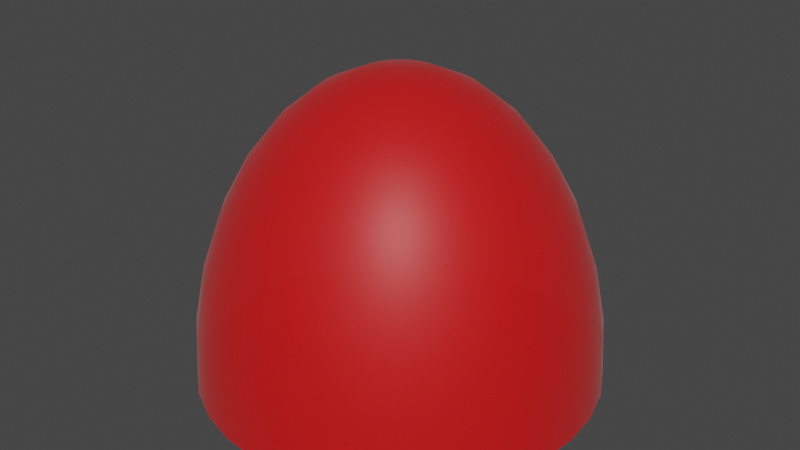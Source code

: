 # Source: Slimme.blend  (saved by Blender 3.6.11; exported with 4.5.12 LTS)
import bpy
from mathutils import Matrix  # noqa: F401  (used for matrix-valued properties, if any)

bpy.ops.wm.read_factory_settings(use_empty=True)
scene = bpy.context.scene
scene.name = 'Scene'

# ---- collections
col_collection = bpy.data.collections.new('Collection'); scene.collection.children.link(col_collection)

# ---- materials (node trees are filled in below, after node groups)
mat_material_001 = bpy.data.materials.new('Material.001')
mat_material_001.surface_render_method = 'BLENDED'
mat_material_001.blend_method = 'BLEND'
mat_material_001.use_backface_culling = True
mat_material_001.use_transparent_shadow = False

# ---- material node trees
mat_material_001.use_nodes = True; mat_material_001.node_tree.nodes.clear()
_N = mat_material_001.node_tree.nodes; _L = mat_material_001.node_tree.links
n0 = _N.new('ShaderNodeBsdfPrincipled'); n0.name = 'Principled BSDF'; n0.location = (10, 300)
n0.distribution = 'GGX'
n0.subsurface_method = 'RANDOM_WALK_SKIN'
n0.inputs[0].default_value = (0.8, 0.005102, 0.006432, 0.7643)
n0.inputs[3].default_value = 1.45
n0.inputs[4].default_value = 0.7864
n0.inputs[24].default_value = 0.08091
n0.inputs[27].default_value = (0.0, 0.0, 0.0, 1.0)
n0.inputs[28].default_value = 1.0
n1 = _N.new('ShaderNodeOutputMaterial'); n1.name = 'Material Output'; n1.location = (300, 300)
_L.new(n0.outputs[0], n1.inputs[0])
n1.is_active_output = True

# ---- world
world_world = bpy.data.worlds.new('World'); scene.world = world_world
world_world.use_nodes = True; world_world.node_tree.nodes.clear()
_N = world_world.node_tree.nodes; _L = world_world.node_tree.links
n0 = _N.new('ShaderNodeOutputWorld'); n0.name = 'World Output'; n0.location = (300, 300)
n1 = _N.new('ShaderNodeBackground'); n1.name = 'Background'; n1.location = (10, 300)
n1.inputs[0].default_value = (0.05088, 0.05088, 0.05088, 1.0)
_L.new(n1.outputs[0], n0.inputs[0])
n0.is_active_output = True
world_world.color = (0.05088, 0.05088, 0.05088)
world_world.use_sun_shadow = False
world_world.sun_shadow_jitter_overblur = 0.0

# ---- meshes
me_sphere = bpy.data.meshes.new('Sphere')
me_sphere.from_pydata([(0.0, 0.5556, 1.271), (0.0, 0.8315, 0.8489), (0.0, 0.9808, 0.2981), (0.0, 1.0, 0.0), (0.03806, 0.1913, 1.499), (0.07466, 0.3753, 1.412), (0.1084, 0.5449, 1.271), (0.1379, 0.6935, 1.08), (0.1622, 0.8155, 0.8489), (0.1802, 0.9061, 0.5848), (0.1913, 0.9619, 0.2981), (0.1951, 0.9808, 0.0), (0.07466, 0.1802, 1.499), (0.1464, 0.3536, 1.412), (0.2126, 0.5133, 1.271), (0.2706, 0.6533, 1.08), (0.3182, 0.7682, 0.8489), (0.3536, 0.8536, 0.5848), (0.3753, 0.9061, 0.2981), (0.3827, 0.9239, 0.0), (0.1084, 0.1622, 1.499), (0.2126, 0.3182, 1.412), (0.3087, 0.4619, 1.271), (0.3928, 0.5879, 1.08), (0.4619, 0.6913, 0.8489), (0.5133, 0.7682, 0.5848), (0.5449, 0.8155, 0.2981), (0.5556, 0.8315, 0.0), (0.1379, 0.1379, 1.499), (0.2706, 0.2706, 1.412), (0.3928, 0.3928, 1.271), (0.5, 0.5, 1.08), (0.5879, 0.5879, 0.8489), (0.6533, 0.6533, 0.5848), (0.6935, 0.6935, 0.2981), (0.7071, 0.7071, 0.0), (0.1622, 0.1084, 1.499), (0.3182, 0.2126, 1.412), (0.4619, 0.3087, 1.271), (0.5879, 0.3928, 1.08), (0.6913, 0.4619, 0.8489), (0.7682, 0.5133, 0.5848), (0.8155, 0.5449, 0.2981), (0.8315, 0.5556, 0.0), (0.0, 0.0, 1.528), (0.1802, 0.07466, 1.499), (0.3536, 0.1464, 1.412), (0.5133, 0.2126, 1.271), (0.6533, 0.2706, 1.08), (0.7682, 0.3182, 0.8489), (0.8536, 0.3536, 0.5848), (0.9061, 0.3753, 0.2981), (0.9239, 0.3827, 0.0), (0.1913, 0.03806, 1.499), (0.3753, 0.07466, 1.412), (0.5449, 0.1084, 1.271), (0.6935, 0.1379, 1.08), (0.8155, 0.1622, 0.8489), (0.9061, 0.1802, 0.5848), (0.9619, 0.1913, 0.2981), (0.9808, 0.1951, 0.0), (0.1951, -1.118e-08, 1.499), (0.3827, -2.235e-08, 1.412), (0.5556, -5.215e-08, 1.271), (0.7071, 1.49e-08, 1.08), (0.8315, -8.941e-08, 0.8489), (0.9239, 4.47e-08, 0.5848), (0.9808, -8.941e-08, 0.2981), (1.0, -1.639e-07, 0.0), (0.1913, -0.03806, 1.499), (0.3753, -0.07466, 1.412), (0.5449, -0.1084, 1.271), (0.6935, -0.1379, 1.08), (0.8155, -0.1622, 0.8489), (0.9061, -0.1802, 0.5848), (0.9619, -0.1913, 0.2981), (0.9808, -0.1951, 0.0), (0.1802, -0.07466, 1.499), (0.3536, -0.1464, 1.412), (0.5133, -0.2126, 1.271), (0.6533, -0.2706, 1.08), (0.7682, -0.3182, 0.8489), (0.8536, -0.3536, 0.5848), (0.9061, -0.3753, 0.2981), (0.9239, -0.3827, 0.0), (0.1622, -0.1084, 1.499), (0.3182, -0.2126, 1.412), (0.4619, -0.3087, 1.271), (0.5879, -0.3928, 1.08), (0.6913, -0.4619, 0.8489), (0.7682, -0.5133, 0.5848), (0.8155, -0.5449, 0.2981), (0.8315, -0.5556, 0.0), (0.1379, -0.1379, 1.499), (0.2706, -0.2706, 1.412), (0.3928, -0.3928, 1.271), (0.5, -0.5, 1.08), (0.5879, -0.5879, 0.8489), (0.6533, -0.6533, 0.5848), (0.6935, -0.6935, 0.2981), (0.7071, -0.7071, 0.0), (0.1084, -0.1622, 1.499), (0.2126, -0.3182, 1.412), (0.3087, -0.4619, 1.271), (0.3928, -0.5879, 1.08), (0.4619, -0.6913, 0.8489), (0.5133, -0.7682, 0.5848), (0.5449, -0.8155, 0.2981), (0.5556, -0.8315, 0.0), (0.07466, -0.1802, 1.499), (0.1464, -0.3536, 1.412), (0.2126, -0.5133, 1.271), (0.2706, -0.6533, 1.08), (0.3182, -0.7682, 0.8489), (0.3536, -0.8536, 0.5848), (0.3753, -0.9061, 0.2981), (0.3827, -0.9239, 0.0), (0.03806, -0.1913, 1.499), (0.07466, -0.3753, 1.412), (0.1084, -0.5449, 1.271), (0.1379, -0.6935, 1.08), (0.1622, -0.8155, 0.8489), (0.1802, -0.9061, 0.5848), (0.1913, -0.9619, 0.2981), (0.1951, -0.9808, 0.0), (-7.451e-09, -0.1951, 1.499), (-5.215e-08, -0.3827, 1.412), (-9.686e-08, -0.5556, 1.271), (-1.49e-08, -0.7071, 1.08), (-1.043e-07, -0.8315, 0.8489), (2.98e-08, -0.9239, 0.5848), (-1.341e-07, -0.9808, 0.2981), (-3.278e-07, -1.0, 0.0), (-0.03806, -0.1913, 1.499), (-0.07466, -0.3753, 1.412), (-0.1084, -0.5449, 1.271), (-0.1379, -0.6935, 1.08), (-0.1622, -0.8155, 0.8489), (-0.1802, -0.9061, 0.5848), (-0.1913, -0.9619, 0.2981), (-0.1951, -0.9808, 0.0), (-0.07466, -0.1802, 1.499), (-0.1464, -0.3536, 1.412), (-0.2126, -0.5133, 1.271), (-0.2706, -0.6533, 1.08), (-0.3182, -0.7682, 0.8489), (-0.3536, -0.8536, 0.5848), (-0.3753, -0.9061, 0.2981), (-0.3827, -0.9239, 0.0), (-0.1084, -0.1622, 1.499), (-0.2126, -0.3182, 1.412), (-0.3087, -0.4619, 1.271), (-0.3928, -0.5879, 1.08), (-0.4619, -0.6913, 0.8489), (-0.5133, -0.7682, 0.5848), (-0.5449, -0.8155, 0.2981), (-0.5556, -0.8315, 0.0), (-0.1379, -0.1379, 1.499), (-0.2706, -0.2706, 1.412), (-0.3928, -0.3928, 1.271), (-0.5, -0.5, 1.08), (-0.5879, -0.5879, 0.8489), (-0.6533, -0.6533, 0.5848), (-0.6935, -0.6935, 0.2981), (-0.7071, -0.7071, 0.0), (-0.1622, -0.1084, 1.499), (-0.3182, -0.2126, 1.412), (-0.4619, -0.3087, 1.271), (-0.5879, -0.3928, 1.08), (-0.6913, -0.4619, 0.8489), (-0.7682, -0.5133, 0.5848), (-0.8155, -0.5449, 0.2981), (-0.8315, -0.5556, 0.0), (-0.1802, -0.07466, 1.499), (-0.3536, -0.1464, 1.412), (-0.5133, -0.2126, 1.271), (-0.6533, -0.2706, 1.08), (-0.7682, -0.3182, 0.8489), (-0.8536, -0.3536, 0.5848), (-0.9061, -0.3753, 0.2981), (-0.9239, -0.3827, 0.0), (-0.1913, -0.03806, 1.499), (-0.3753, -0.07466, 1.412), (-0.5449, -0.1084, 1.271), (-0.6935, -0.1379, 1.08), (-0.8155, -0.1622, 0.8489), (-0.9061, -0.1802, 0.5848), (-0.9619, -0.1913, 0.2981), (-0.9808, -0.1951, 0.0), (-0.1951, 1.863e-08, 1.499), (-0.3827, 5.215e-08, 1.412), (-0.5556, 1.49e-07, 1.271), (-0.7071, 2.98e-08, 1.08), (-0.8315, 1.639e-07, 0.8489), (-0.9239, 1.49e-08, 0.5848), (-0.9808, 2.682e-07, 0.2981), (-1.0, 4.47e-07, 0.0), (-0.1913, 0.03806, 1.499), (-0.3753, 0.07466, 1.412), (-0.5449, 0.1084, 1.271), (-0.6935, 0.1379, 1.08), (-0.8155, 0.1622, 0.8489), (-0.9061, 0.1802, 0.5848), (-0.9619, 0.1913, 0.2981), (-0.9808, 0.1951, 0.0), (-0.1802, 0.07466, 1.499), (-0.3536, 0.1464, 1.412), (-0.5133, 0.2126, 1.271), (-0.6533, 0.2706, 1.08), (-0.7682, 0.3182, 0.8489), (-0.8536, 0.3536, 0.5848), (-0.9061, 0.3753, 0.2981), (-0.9239, 0.3827, 0.0), (-0.1622, 0.1084, 1.499), (-0.3182, 0.2126, 1.412), (-0.4619, 0.3087, 1.271), (-0.5879, 0.3928, 1.08), (-0.6913, 0.4619, 0.8489), (-0.7682, 0.5133, 0.5848), (-0.8155, 0.5449, 0.2981), (-0.8315, 0.5556, 0.0), (-0.1379, 0.1379, 1.499), (-0.2706, 0.2706, 1.412), (-0.3928, 0.3928, 1.271), (-0.5, 0.5, 1.08), (-0.5879, 0.5879, 0.8489), (-0.6533, 0.6533, 0.5848), (-0.6935, 0.6935, 0.2981), (-0.7071, 0.7071, 0.0), (-0.1084, 0.1622, 1.499), (-0.2126, 0.3182, 1.412), (-0.3087, 0.4619, 1.271), (-0.3928, 0.5879, 1.08), (-0.4619, 0.6913, 0.8489), (-0.5133, 0.7682, 0.5848), (-0.5449, 0.8155, 0.2981), (-0.5556, 0.8315, 0.0), (-0.07466, 0.1802, 1.499), (-0.1464, 0.3536, 1.412), (-0.2126, 0.5133, 1.271), (-0.2706, 0.6533, 1.08), (-0.3182, 0.7682, 0.8489), (-0.3536, 0.8536, 0.5848), (-0.3753, 0.9061, 0.2981), (-0.3827, 0.9239, 0.0), (-0.03806, 0.1913, 1.499), (-0.07466, 0.3753, 1.412), (-0.1084, 0.5449, 1.271), (-0.1379, 0.6935, 1.08), (-0.1622, 0.8155, 0.8489), (-0.1802, 0.9061, 0.5848), (-0.1913, 0.9619, 0.2981), (-0.1951, 0.9808, 0.0), (1.49e-08, 0.1951, 1.499), (6.706e-08, 0.3827, 1.412), (8.941e-08, 0.7071, 1.08), (5.96e-08, 0.9239, 0.5848)], [], [(3, 2, 10, 11), (253, 44, 4), (254, 253, 4, 5), (0, 254, 5, 6), (255, 0, 6, 7), (1, 255, 7, 8), (256, 1, 8, 9), (2, 256, 9, 10), (10, 9, 17, 18), (11, 10, 18, 19), (4, 44, 12), (5, 4, 12, 13), (6, 5, 13, 14), (7, 6, 14, 15), (8, 7, 15, 16), (9, 8, 16, 17), (14, 13, 21, 22), (15, 14, 22, 23), (16, 15, 23, 24), (17, 16, 24, 25), (18, 17, 25, 26), (19, 18, 26, 27), (12, 44, 20), (13, 12, 20, 21), (26, 25, 33, 34), (27, 26, 34, 35), (20, 44, 28), (21, 20, 28, 29), (22, 21, 29, 30), (23, 22, 30, 31), (24, 23, 31, 32), (25, 24, 32, 33), (31, 30, 38, 39), (32, 31, 39, 40), (33, 32, 40, 41), (34, 33, 41, 42), (35, 34, 42, 43), (28, 44, 36), (29, 28, 36, 37), (30, 29, 37, 38), (43, 42, 51, 52), (36, 44, 45), (37, 36, 45, 46), (38, 37, 46, 47), (39, 38, 47, 48), (40, 39, 48, 49), (41, 40, 49, 50), (42, 41, 50, 51), (49, 48, 56, 57), (50, 49, 57, 58), (51, 50, 58, 59), (52, 51, 59, 60), (45, 44, 53), (46, 45, 53, 54), (47, 46, 54, 55), (48, 47, 55, 56), (53, 44, 61), (54, 53, 61, 62), (55, 54, 62, 63), (56, 55, 63, 64), (57, 56, 64, 65), (58, 57, 65, 66), (59, 58, 66, 67), (60, 59, 67, 68), (65, 64, 72, 73), (66, 65, 73, 74), (67, 66, 74, 75), (68, 67, 75, 76), (61, 44, 69), (62, 61, 69, 70), (63, 62, 70, 71), (64, 63, 71, 72), (70, 69, 77, 78), (71, 70, 78, 79), (72, 71, 79, 80), (73, 72, 80, 81), (74, 73, 81, 82), (75, 74, 82, 83), (76, 75, 83, 84), (69, 44, 77), (82, 81, 89, 90), (83, 82, 90, 91), (84, 83, 91, 92), (77, 44, 85), (78, 77, 85, 86), (79, 78, 86, 87), (80, 79, 87, 88), (81, 80, 88, 89), (86, 85, 93, 94), (87, 86, 94, 95), (88, 87, 95, 96), (89, 88, 96, 97), (90, 89, 97, 98), (91, 90, 98, 99), (92, 91, 99, 100), (85, 44, 93), (98, 97, 105, 106), (99, 98, 106, 107), (100, 99, 107, 108), (93, 44, 101), (94, 93, 101, 102), (95, 94, 102, 103), (96, 95, 103, 104), (97, 96, 104, 105), (103, 102, 110, 111), (104, 103, 111, 112), (105, 104, 112, 113), (106, 105, 113, 114), (107, 106, 114, 115), (108, 107, 115, 116), (101, 44, 109), (102, 101, 109, 110), (115, 114, 122, 123), (116, 115, 123, 124), (109, 44, 117), (110, 109, 117, 118), (111, 110, 118, 119), (112, 111, 119, 120), (113, 112, 120, 121), (114, 113, 121, 122), (120, 119, 127, 128), (121, 120, 128, 129), (122, 121, 129, 130), (123, 122, 130, 131), (124, 123, 131, 132), (117, 44, 125), (118, 117, 125, 126), (119, 118, 126, 127), (132, 131, 139, 140), (125, 44, 133), (126, 125, 133, 134), (127, 126, 134, 135), (128, 127, 135, 136), (129, 128, 136, 137), (130, 129, 137, 138), (131, 130, 138, 139), (136, 135, 143, 144), (137, 136, 144, 145), (138, 137, 145, 146), (139, 138, 146, 147), (140, 139, 147, 148), (133, 44, 141), (134, 133, 141, 142), (135, 134, 142, 143), (148, 147, 155, 156), (141, 44, 149), (142, 141, 149, 150), (143, 142, 150, 151), (144, 143, 151, 152), (145, 144, 152, 153), (146, 145, 153, 154), (147, 146, 154, 155), (153, 152, 160, 161), (154, 153, 161, 162), (155, 154, 162, 163), (156, 155, 163, 164), (149, 44, 157), (150, 149, 157, 158), (151, 150, 158, 159), (152, 151, 159, 160), (157, 44, 165), (158, 157, 165, 166), (159, 158, 166, 167), (160, 159, 167, 168), (161, 160, 168, 169), (162, 161, 169, 170), (163, 162, 170, 171), (164, 163, 171, 172), (169, 168, 176, 177), (170, 169, 177, 178), (171, 170, 178, 179), (172, 171, 179, 180), (165, 44, 173), (166, 165, 173, 174), (167, 166, 174, 175), (168, 167, 175, 176), (174, 173, 181, 182), (175, 174, 182, 183), (176, 175, 183, 184), (177, 176, 184, 185), (178, 177, 185, 186), (179, 178, 186, 187), (180, 179, 187, 188), (173, 44, 181), (186, 185, 193, 194), (187, 186, 194, 195), (188, 187, 195, 196), (181, 44, 189), (182, 181, 189, 190), (183, 182, 190, 191), (184, 183, 191, 192), (185, 184, 192, 193), (191, 190, 198, 199), (192, 191, 199, 200), (193, 192, 200, 201), (194, 193, 201, 202), (195, 194, 202, 203), (196, 195, 203, 204), (189, 44, 197), (190, 189, 197, 198), (203, 202, 210, 211), (204, 203, 211, 212), (197, 44, 205), (198, 197, 205, 206), (199, 198, 206, 207), (200, 199, 207, 208), (201, 200, 208, 209), (202, 201, 209, 210), (207, 206, 214, 215), (208, 207, 215, 216), (209, 208, 216, 217), (210, 209, 217, 218), (211, 210, 218, 219), (212, 211, 219, 220), (205, 44, 213), (206, 205, 213, 214), (219, 218, 226, 227), (220, 219, 227, 228), (213, 44, 221), (214, 213, 221, 222), (215, 214, 222, 223), (216, 215, 223, 224), (217, 216, 224, 225), (218, 217, 225, 226), (224, 223, 231, 232), (225, 224, 232, 233), (226, 225, 233, 234), (227, 226, 234, 235), (228, 227, 235, 236), (221, 44, 229), (222, 221, 229, 230), (223, 222, 230, 231), (236, 235, 243, 244), (229, 44, 237), (230, 229, 237, 238), (231, 230, 238, 239), (232, 231, 239, 240), (233, 232, 240, 241), (234, 233, 241, 242), (235, 234, 242, 243), (240, 239, 247, 248), (241, 240, 248, 249), (242, 241, 249, 250), (243, 242, 250, 251), (244, 243, 251, 252), (237, 44, 245), (238, 237, 245, 246), (239, 238, 246, 247), (252, 251, 2, 3), (245, 44, 253), (246, 245, 253, 254), (247, 246, 254, 0), (248, 247, 0, 255), (249, 248, 255, 1), (250, 249, 1, 256), (251, 250, 256, 2), (11, 19, 27, 35, 43, 52, 60, 68, 76, 84, 92, 100, 108, 116, 124, 132, 140, 148, 156, 164, 172, 180, 188, 196, 204, 212, 220, 228, 236, 244, 252, 3), (11, 3, 252), (19, 11, 252), (244, 43, 252), (156, 100, 92), (43, 35, 252), (35, 27, 252), (244, 236, 43), (236, 228, 220), (43, 236, 220), (43, 220, 212), (52, 43, 212), (52, 212, 204), (204, 68, 52), (204, 188, 76), (204, 196, 188), (68, 60, 52), (68, 204, 76), (76, 188, 180), (84, 76, 180), (84, 180, 172), (92, 84, 172), (92, 172, 164), (164, 156, 92), (132, 124, 116), (108, 100, 156), (108, 156, 148), (116, 108, 148), (140, 132, 148), (132, 116, 148), (27, 19, 252)])
me_sphere.polygons.foreach_set('use_smooth', [True] * 287)
_uv = me_sphere.uv_layers.new(name='UVMap')
_uv.uv.foreach_set('vector', [0.75, 0.5, 0.75, 0.5625, 0.7188, 0.5625, 0.7188, 0.5, 0.75, 0.9375, 0.7344, 1.0, 0.7188, 0.9375, 0.75, 0.875, 0.75, 0.9375, 0.7188, 0.9375, 0.7188, 0.875, 0.75, 0.8125, 0.75, 0.875, 0.7188, 0.875, 0.7188, 0.8125, 0.75, 0.75, 0.75, 0.8125, 0.7188, 0.8125, 0.7188, 0.75, 0.75, 0.6875, 0.75, 0.75, 0.7188, 0.75, 0.7188, 0.6875, 0.75, 0.625, 0.75, 0.6875, 0.7188, 0.6875, 0.7188, 0.625, 0.75, 0.5625, 0.75, 0.625, 0.7188, 0.625, 0.7188, 0.5625, 0.7188, 0.5625, 0.7188, 0.625, 0.6875, 0.625, 0.6875, 0.5625, 0.7188, 0.5, 0.7188, 0.5625, 0.6875, 0.5625, 0.6875, 0.5, 0.7188, 0.9375, 0.7031, 1.0, 0.6875, 0.9375, 0.7188, 0.875, 0.7188, 0.9375, 0.6875, 0.9375, 0.6875, 0.875, 0.7188, 0.8125, 0.7188, 0.875, 0.6875, 0.875, 0.6875, 0.8125, 0.7188, 0.75, 0.7188, 0.8125, 0.6875, 0.8125, 0.6875, 0.75, 0.7188, 0.6875, 0.7188, 0.75, 0.6875, 0.75, 0.6875, 0.6875, 0.7188, 0.625, 0.7188, 0.6875, 0.6875, 0.6875, 0.6875, 0.625, 0.6875, 0.8125, 0.6875, 0.875, 0.6562, 0.875, 0.6562, 0.8125, 0.6875, 0.75, 0.6875, 0.8125, 0.6562, 0.8125, 0.6562, 0.75, 0.6875, 0.6875, 0.6875, 0.75, 0.6562, 0.75, 0.6562, 0.6875, 0.6875, 0.625, 0.6875, 0.6875, 0.6562, 0.6875, 0.6562, 0.625, 0.6875, 0.5625, 0.6875, 0.625, 0.6562, 0.625, 0.6562, 0.5625, 0.6875, 0.5, 0.6875, 0.5625, 0.6562, 0.5625, 0.6562, 0.5, 0.6875, 0.9375, 0.6719, 1.0, 0.6562, 0.9375, 0.6875, 0.875, 0.6875, 0.9375, 0.6562, 0.9375, 0.6562, 0.875, 0.6562, 0.5625, 0.6562, 0.625, 0.625, 0.625, 0.625, 0.5625, 0.6562, 0.5, 0.6562, 0.5625, 0.625, 0.5625, 0.625, 0.5, 0.6562, 0.9375, 0.6406, 1.0, 0.625, 0.9375, 0.6562, 0.875, 0.6562, 0.9375, 0.625, 0.9375, 0.625, 0.875, 0.6562, 0.8125, 0.6562, 0.875, 0.625, 0.875, 0.625, 0.8125, 0.6562, 0.75, 0.6562, 0.8125, 0.625, 0.8125, 0.625, 0.75, 0.6562, 0.6875, 0.6562, 0.75, 0.625, 0.75, 0.625, 0.6875, 0.6562, 0.625, 0.6562, 0.6875, 0.625, 0.6875, 0.625, 0.625, 0.625, 0.75, 0.625, 0.8125, 0.5938, 0.8125, 0.5938, 0.75, 0.625, 0.6875, 0.625, 0.75, 0.5938, 0.75, 0.5938, 0.6875, 0.625, 0.625, 0.625, 0.6875, 0.5938, 0.6875, 0.5938, 0.625, 0.625, 0.5625, 0.625, 0.625, 0.5938, 0.625, 0.5938, 0.5625, 0.625, 0.5, 0.625, 0.5625, 0.5938, 0.5625, 0.5938, 0.5, 0.625, 0.9375, 0.6094, 1.0, 0.5938, 0.9375, 0.625, 0.875, 0.625, 0.9375, 0.5938, 0.9375, 0.5938, 0.875, 0.625, 0.8125, 0.625, 0.875, 0.5938, 0.875, 0.5938, 0.8125, 0.5938, 0.5, 0.5938, 0.5625, 0.5625, 0.5625, 0.5625, 0.5, 0.5938, 0.9375, 0.5781, 1.0, 0.5625, 0.9375, 0.5938, 0.875, 0.5938, 0.9375, 0.5625, 0.9375, 0.5625, 0.875, 0.5938, 0.8125, 0.5938, 0.875, 0.5625, 0.875, 0.5625, 0.8125, 0.5938, 0.75, 0.5938, 0.8125, 0.5625, 0.8125, 0.5625, 0.75, 0.5938, 0.6875, 0.5938, 0.75, 0.5625, 0.75, 0.5625, 0.6875, 0.5938, 0.625, 0.5938, 0.6875, 0.5625, 0.6875, 0.5625, 0.625, 0.5938, 0.5625, 0.5938, 0.625, 0.5625, 0.625, 0.5625, 0.5625, 0.5625, 0.6875, 0.5625, 0.75, 0.5312, 0.75, 0.5312, 0.6875, 0.5625, 0.625, 0.5625, 0.6875, 0.5312, 0.6875, 0.5312, 0.625, 0.5625, 0.5625, 0.5625, 0.625, 0.5312, 0.625, 0.5312, 0.5625, 0.5625, 0.5, 0.5625, 0.5625, 0.5312, 0.5625, 0.5312, 0.5, 0.5625, 0.9375, 0.5469, 1.0, 0.5312, 0.9375, 0.5625, 0.875, 0.5625, 0.9375, 0.5312, 0.9375, 0.5312, 0.875, 0.5625, 0.8125, 0.5625, 0.875, 0.5312, 0.875, 0.5312, 0.8125, 0.5625, 0.75, 0.5625, 0.8125, 0.5312, 0.8125, 0.5312, 0.75, 0.5312, 0.9375, 0.5156, 1.0, 0.5, 0.9375, 0.5312, 0.875, 0.5312, 0.9375, 0.5, 0.9375, 0.5, 0.875, 0.5312, 0.8125, 0.5312, 0.875, 0.5, 0.875, 0.5, 0.8125, 0.5312, 0.75, 0.5312, 0.8125, 0.5, 0.8125, 0.5, 0.75, 0.5312, 0.6875, 0.5312, 0.75, 0.5, 0.75, 0.5, 0.6875, 0.5312, 0.625, 0.5312, 0.6875, 0.5, 0.6875, 0.5, 0.625, 0.5312, 0.5625, 0.5312, 0.625, 0.5, 0.625, 0.5, 0.5625, 0.5312, 0.5, 0.5312, 0.5625, 0.5, 0.5625, 0.5, 0.5, 0.5, 0.6875, 0.5, 0.75, 0.4688, 0.75, 0.4687, 0.6875, 0.5, 0.625, 0.5, 0.6875, 0.4687, 0.6875, 0.4688, 0.625, 0.5, 0.5625, 0.5, 0.625, 0.4688, 0.625, 0.4688, 0.5625, 0.5, 0.5, 0.5, 0.5625, 0.4688, 0.5625, 0.4687, 0.5, 0.5, 0.9375, 0.4844, 1.0, 0.4688, 0.9375, 0.5, 0.875, 0.5, 0.9375, 0.4688, 0.9375, 0.4688, 0.875, 0.5, 0.8125, 0.5, 0.875, 0.4688, 0.875, 0.4688, 0.8125, 0.5, 0.75, 0.5, 0.8125, 0.4688, 0.8125, 0.4688, 0.75, 0.4688, 0.875, 0.4688, 0.9375, 0.4375, 0.9375, 0.4375, 0.875, 0.4688, 0.8125, 0.4688, 0.875, 0.4375, 0.875, 0.4375, 0.8125, 0.4688, 0.75, 0.4688, 0.8125, 0.4375, 0.8125, 0.4375, 0.75, 0.4687, 0.6875, 0.4688, 0.75, 0.4375, 0.75, 0.4375, 0.6875, 0.4688, 0.625, 0.4687, 0.6875, 0.4375, 0.6875, 0.4375, 0.625, 0.4688, 0.5625, 0.4688, 0.625, 0.4375, 0.625, 0.4375, 0.5625, 0.4687, 0.5, 0.4688, 0.5625, 0.4375, 0.5625, 0.4375, 0.5, 0.4688, 0.9375, 0.4531, 1.0, 0.4375, 0.9375, 0.4375, 0.625, 0.4375, 0.6875, 0.4062, 0.6875, 0.4062, 0.625, 0.4375, 0.5625, 0.4375, 0.625, 0.4062, 0.625, 0.4062, 0.5625, 0.4375, 0.5, 0.4375, 0.5625, 0.4062, 0.5625, 0.4062, 0.5, 0.4375, 0.9375, 0.4219, 1.0, 0.4062, 0.9375, 0.4375, 0.875, 0.4375, 0.9375, 0.4062, 0.9375, 0.4062, 0.875, 0.4375, 0.8125, 0.4375, 0.875, 0.4062, 0.875, 0.4062, 0.8125, 0.4375, 0.75, 0.4375, 0.8125, 0.4062, 0.8125, 0.4062, 0.75, 0.4375, 0.6875, 0.4375, 0.75, 0.4062, 0.75, 0.4062, 0.6875, 0.4062, 0.875, 0.4062, 0.9375, 0.375, 0.9375, 0.375, 0.875, 0.4062, 0.8125, 0.4062, 0.875, 0.375, 0.875, 0.375, 0.8125, 0.4062, 0.75, 0.4062, 0.8125, 0.375, 0.8125, 0.375, 0.75, 0.4062, 0.6875, 0.4062, 0.75, 0.375, 0.75, 0.375, 0.6875, 0.4062, 0.625, 0.4062, 0.6875, 0.375, 0.6875, 0.375, 0.625, 0.4062, 0.5625, 0.4062, 0.625, 0.375, 0.625, 0.375, 0.5625, 0.4062, 0.5, 0.4062, 0.5625, 0.375, 0.5625, 0.375, 0.5, 0.4062, 0.9375, 0.3906, 1.0, 0.375, 0.9375, 0.375, 0.625, 0.375, 0.6875, 0.3438, 0.6875, 0.3438, 0.625, 0.375, 0.5625, 0.375, 0.625, 0.3438, 0.625, 0.3438, 0.5625, 0.375, 0.5, 0.375, 0.5625, 0.3438, 0.5625, 0.3437, 0.5, 0.375, 0.9375, 0.3594, 1.0, 0.3438, 0.9375, 0.375, 0.875, 0.375, 0.9375, 0.3438, 0.9375, 0.3438, 0.875, 0.375, 0.8125, 0.375, 0.875, 0.3438, 0.875, 0.3438, 0.8125, 0.375, 0.75, 0.375, 0.8125, 0.3438, 0.8125, 0.3438, 0.75, 0.375, 0.6875, 0.375, 0.75, 0.3438, 0.75, 0.3438, 0.6875, 0.3438, 0.8125, 0.3438, 0.875, 0.3125, 0.875, 0.3125, 0.8125, 0.3438, 0.75, 0.3438, 0.8125, 0.3125, 0.8125, 0.3125, 0.75, 0.3438, 0.6875, 0.3438, 0.75, 0.3125, 0.75, 0.3125, 0.6875, 0.3438, 0.625, 0.3438, 0.6875, 0.3125, 0.6875, 0.3125, 0.625, 0.3438, 0.5625, 0.3438, 0.625, 0.3125, 0.625, 0.3125, 0.5625, 0.3437, 0.5, 0.3438, 0.5625, 0.3125, 0.5625, 0.3125, 0.5, 0.3438, 0.9375, 0.3281, 1.0, 0.3125, 0.9375, 0.3438, 0.875, 0.3438, 0.9375, 0.3125, 0.9375, 0.3125, 0.875, 0.3125, 0.5625, 0.3125, 0.625, 0.2812, 0.625, 0.2812, 0.5625, 0.3125, 0.5, 0.3125, 0.5625, 0.2812, 0.5625, 0.2812, 0.5, 0.3125, 0.9375, 0.2969, 1.0, 0.2812, 0.9375, 0.3125, 0.875, 0.3125, 0.9375, 0.2812, 0.9375, 0.2812, 0.875, 0.3125, 0.8125, 0.3125, 0.875, 0.2812, 0.875, 0.2812, 0.8125, 0.3125, 0.75, 0.3125, 0.8125, 0.2812, 0.8125, 0.2812, 0.75, 0.3125, 0.6875, 0.3125, 0.75, 0.2812, 0.75, 0.2812, 0.6875, 0.3125, 0.625, 0.3125, 0.6875, 0.2812, 0.6875, 0.2812, 0.625, 0.2812, 0.75, 0.2812, 0.8125, 0.25, 0.8125, 0.25, 0.75, 0.2812, 0.6875, 0.2812, 0.75, 0.25, 0.75, 0.25, 0.6875, 0.2812, 0.625, 0.2812, 0.6875, 0.25, 0.6875, 0.25, 0.625, 0.2812, 0.5625, 0.2812, 0.625, 0.25, 0.625, 0.25, 0.5625, 0.2812, 0.5, 0.2812, 0.5625, 0.25, 0.5625, 0.25, 0.5, 0.2812, 0.9375, 0.2656, 1.0, 0.25, 0.9375, 0.2812, 0.875, 0.2812, 0.9375, 0.25, 0.9375, 0.25, 0.875, 0.2812, 0.8125, 0.2812, 0.875, 0.25, 0.875, 0.25, 0.8125, 0.25, 0.5, 0.25, 0.5625, 0.2188, 0.5625, 0.2187, 0.5, 0.25, 0.9375, 0.2344, 1.0, 0.2188, 0.9375, 0.25, 0.875, 0.25, 0.9375, 0.2188, 0.9375, 0.2188, 0.875, 0.25, 0.8125, 0.25, 0.875, 0.2188, 0.875, 0.2188, 0.8125, 0.25, 0.75, 0.25, 0.8125, 0.2188, 0.8125, 0.2188, 0.75, 0.25, 0.6875, 0.25, 0.75, 0.2188, 0.75, 0.2188, 0.6875, 0.25, 0.625, 0.25, 0.6875, 0.2188, 0.6875, 0.2188, 0.625, 0.25, 0.5625, 0.25, 0.625, 0.2188, 0.625, 0.2188, 0.5625, 0.2188, 0.75, 0.2188, 0.8125, 0.1875, 0.8125, 0.1875, 0.75, 0.2188, 0.6875, 0.2188, 0.75, 0.1875, 0.75, 0.1875, 0.6875, 0.2188, 0.625, 0.2188, 0.6875, 0.1875, 0.6875, 0.1875, 0.625, 0.2188, 0.5625, 0.2188, 0.625, 0.1875, 0.625, 0.1875, 0.5625, 0.2187, 0.5, 0.2188, 0.5625, 0.1875, 0.5625, 0.1875, 0.5, 0.2188, 0.9375, 0.2031, 1.0, 0.1875, 0.9375, 0.2188, 0.875, 0.2188, 0.9375, 0.1875, 0.9375, 0.1875, 0.875, 0.2188, 0.8125, 0.2188, 0.875, 0.1875, 0.875, 0.1875, 0.8125, 0.1875, 0.5, 0.1875, 0.5625, 0.1562, 0.5625, 0.1562, 0.5, 0.1875, 0.9375, 0.1719, 1.0, 0.1563, 0.9375, 0.1875, 0.875, 0.1875, 0.9375, 0.1563, 0.9375, 0.1562, 0.875, 0.1875, 0.8125, 0.1875, 0.875, 0.1562, 0.875, 0.1562, 0.8125, 0.1875, 0.75, 0.1875, 0.8125, 0.1562, 0.8125, 0.1562, 0.75, 0.1875, 0.6875, 0.1875, 0.75, 0.1562, 0.75, 0.1562, 0.6875, 0.1875, 0.625, 0.1875, 0.6875, 0.1562, 0.6875, 0.1563, 0.625, 0.1875, 0.5625, 0.1875, 0.625, 0.1563, 0.625, 0.1562, 0.5625, 0.1562, 0.6875, 0.1562, 0.75, 0.125, 0.75, 0.125, 0.6875, 0.1563, 0.625, 0.1562, 0.6875, 0.125, 0.6875, 0.125, 0.625, 0.1562, 0.5625, 0.1563, 0.625, 0.125, 0.625, 0.125, 0.5625, 0.1562, 0.5, 0.1562, 0.5625, 0.125, 0.5625, 0.125, 0.5, 0.1563, 0.9375, 0.1406, 1.0, 0.125, 0.9375, 0.1562, 0.875, 0.1563, 0.9375, 0.125, 0.9375, 0.125, 0.875, 0.1562, 0.8125, 0.1562, 0.875, 0.125, 0.875, 0.125, 0.8125, 0.1562, 0.75, 0.1562, 0.8125, 0.125, 0.8125, 0.125, 0.75, 0.125, 0.9375, 0.1094, 1.0, 0.09375, 0.9375, 0.125, 0.875, 0.125, 0.9375, 0.09375, 0.9375, 0.09375, 0.875, 0.125, 0.8125, 0.125, 0.875, 0.09375, 0.875, 0.09375, 0.8125, 0.125, 0.75, 0.125, 0.8125, 0.09375, 0.8125, 0.09375, 0.75, 0.125, 0.6875, 0.125, 0.75, 0.09375, 0.75, 0.09375, 0.6875, 0.125, 0.625, 0.125, 0.6875, 0.09375, 0.6875, 0.09375, 0.625, 0.125, 0.5625, 0.125, 0.625, 0.09375, 0.625, 0.09375, 0.5625, 0.125, 0.5, 0.125, 0.5625, 0.09375, 0.5625, 0.09375, 0.5, 0.09375, 0.6875, 0.09375, 0.75, 0.0625, 0.75, 0.0625, 0.6875, 0.09375, 0.625, 0.09375, 0.6875, 0.0625, 0.6875, 0.0625, 0.625, 0.09375, 0.5625, 0.09375, 0.625, 0.0625, 0.625, 0.0625, 0.5625, 0.09375, 0.5, 0.09375, 0.5625, 0.0625, 0.5625, 0.0625, 0.5, 0.09375, 0.9375, 0.07812, 1.0, 0.0625, 0.9375, 0.09375, 0.875, 0.09375, 0.9375, 0.0625, 0.9375, 0.0625, 0.875, 0.09375, 0.8125, 0.09375, 0.875, 0.0625, 0.875, 0.0625, 0.8125, 0.09375, 0.75, 0.09375, 0.8125, 0.0625, 0.8125, 0.0625, 0.75, 0.0625, 0.875, 0.0625, 0.9375, 0.03125, 0.9375, 0.03125, 0.875, 0.0625, 0.8125, 0.0625, 0.875, 0.03125, 0.875, 0.03125, 0.8125, 0.0625, 0.75, 0.0625, 0.8125, 0.03125, 0.8125, 0.03125, 0.75, 0.0625, 0.6875, 0.0625, 0.75, 0.03125, 0.75, 0.03125, 0.6875, 0.0625, 0.625, 0.0625, 0.6875, 0.03125, 0.6875, 0.03125, 0.625, 0.0625, 0.5625, 0.0625, 0.625, 0.03125, 0.625, 0.03125, 0.5625, 0.0625, 0.5, 0.0625, 0.5625, 0.03125, 0.5625, 0.03125, 0.5, 0.0625, 0.9375, 0.04687, 1.0, 0.03125, 0.9375, 0.03125, 0.625, 0.03125, 0.6875, 0.0, 0.6875, 0.0, 0.625, 0.03125, 0.5625, 0.03125, 0.625, 0.0, 0.625, 0.0, 0.5625, 0.03125, 0.5, 0.03125, 0.5625, 0.0, 0.5625, 0.0, 0.5, 0.03125, 0.9375, 0.01562, 1.0, 0.0, 0.9375, 0.03125, 0.875, 0.03125, 0.9375, 0.0, 0.9375, 0.0, 0.875, 0.03125, 0.8125, 0.03125, 0.875, 0.0, 0.875, 0.0, 0.8125, 0.03125, 0.75, 0.03125, 0.8125, 0.0, 0.8125, 0.0, 0.75, 0.03125, 0.6875, 0.03125, 0.75, 0.0, 0.75, 0.0, 0.6875, 1.0, 0.8125, 1.0, 0.875, 0.9687, 0.875, 0.9687, 0.8125, 1.0, 0.75, 1.0, 0.8125, 0.9687, 0.8125, 0.9688, 0.75, 1.0, 0.6875, 1.0, 0.75, 0.9688, 0.75, 0.9687, 0.6875, 1.0, 0.625, 1.0, 0.6875, 0.9687, 0.6875, 0.9688, 0.625, 1.0, 0.5625, 1.0, 0.625, 0.9688, 0.625, 0.9687, 0.5625, 1.0, 0.5, 1.0, 0.5625, 0.9687, 0.5625, 0.9687, 0.5, 1.0, 0.9375, 0.9844, 1.0, 0.9688, 0.9375, 1.0, 0.875, 1.0, 0.9375, 0.9688, 0.9375, 0.9687, 0.875, 0.9687, 0.5625, 0.9688, 0.625, 0.9375, 0.625, 0.9375, 0.5625, 0.9687, 0.5, 0.9687, 0.5625, 0.9375, 0.5625, 0.9375, 0.5, 0.9688, 0.9375, 0.9531, 1.0, 0.9375, 0.9375, 0.9687, 0.875, 0.9688, 0.9375, 0.9375, 0.9375, 0.9375, 0.875, 0.9687, 0.8125, 0.9687, 0.875, 0.9375, 0.875, 0.9375, 0.8125, 0.9688, 0.75, 0.9687, 0.8125, 0.9375, 0.8125, 0.9375, 0.75, 0.9687, 0.6875, 0.9688, 0.75, 0.9375, 0.75, 0.9375, 0.6875, 0.9688, 0.625, 0.9687, 0.6875, 0.9375, 0.6875, 0.9375, 0.625, 0.9375, 0.8125, 0.9375, 0.875, 0.9062, 0.875, 0.9062, 0.8125, 0.9375, 0.75, 0.9375, 0.8125, 0.9062, 0.8125, 0.9062, 0.75, 0.9375, 0.6875, 0.9375, 0.75, 0.9062, 0.75, 0.9062, 0.6875, 0.9375, 0.625, 0.9375, 0.6875, 0.9062, 0.6875, 0.9062, 0.625, 0.9375, 0.5625, 0.9375, 0.625, 0.9062, 0.625, 0.9062, 0.5625, 0.9375, 0.5, 0.9375, 0.5625, 0.9062, 0.5625, 0.9062, 0.5, 0.9375, 0.9375, 0.9219, 1.0, 0.9062, 0.9375, 0.9375, 0.875, 0.9375, 0.9375, 0.9062, 0.9375, 0.9062, 0.875, 0.9062, 0.5625, 0.9062, 0.625, 0.875, 0.625, 0.875, 0.5625, 0.9062, 0.5, 0.9062, 0.5625, 0.875, 0.5625, 0.875, 0.5, 0.9062, 0.9375, 0.8906, 1.0, 0.875, 0.9375, 0.9062, 0.875, 0.9062, 0.9375, 0.875, 0.9375, 0.875, 0.875, 0.9062, 0.8125, 0.9062, 0.875, 0.875, 0.875, 0.875, 0.8125, 0.9062, 0.75, 0.9062, 0.8125, 0.875, 0.8125, 0.875, 0.75, 0.9062, 0.6875, 0.9062, 0.75, 0.875, 0.75, 0.875, 0.6875, 0.9062, 0.625, 0.9062, 0.6875, 0.875, 0.6875, 0.875, 0.625, 0.875, 0.75, 0.875, 0.8125, 0.8437, 0.8125, 0.8438, 0.75, 0.875, 0.6875, 0.875, 0.75, 0.8438, 0.75, 0.8437, 0.6875, 0.875, 0.625, 0.875, 0.6875, 0.8437, 0.6875, 0.8438, 0.625, 0.875, 0.5625, 0.875, 0.625, 0.8438, 0.625, 0.8437, 0.5625, 0.875, 0.5, 0.875, 0.5625, 0.8437, 0.5625, 0.8437, 0.5, 0.875, 0.9375, 0.8594, 1.0, 0.8438, 0.9375, 0.875, 0.875, 0.875, 0.9375, 0.8438, 0.9375, 0.8438, 0.875, 0.875, 0.8125, 0.875, 0.875, 0.8438, 0.875, 0.8437, 0.8125, 0.8437, 0.5, 0.8437, 0.5625, 0.8125, 0.5625, 0.8125, 0.5, 0.8438, 0.9375, 0.8281, 1.0, 0.8125, 0.9375, 0.8438, 0.875, 0.8438, 0.9375, 0.8125, 0.9375, 0.8125, 0.875, 0.8437, 0.8125, 0.8438, 0.875, 0.8125, 0.875, 0.8125, 0.8125, 0.8438, 0.75, 0.8437, 0.8125, 0.8125, 0.8125, 0.8125, 0.75, 0.8437, 0.6875, 0.8438, 0.75, 0.8125, 0.75, 0.8125, 0.6875, 0.8438, 0.625, 0.8437, 0.6875, 0.8125, 0.6875, 0.8125, 0.625, 0.8437, 0.5625, 0.8438, 0.625, 0.8125, 0.625, 0.8125, 0.5625, 0.8125, 0.75, 0.8125, 0.8125, 0.7812, 0.8125, 0.7812, 0.75, 0.8125, 0.6875, 0.8125, 0.75, 0.7812, 0.75, 0.7812, 0.6875, 0.8125, 0.625, 0.8125, 0.6875, 0.7812, 0.6875, 0.7812, 0.625, 0.8125, 0.5625, 0.8125, 0.625, 0.7812, 0.625, 0.7812, 0.5625, 0.8125, 0.5, 0.8125, 0.5625, 0.7812, 0.5625, 0.7812, 0.5, 0.8125, 0.9375, 0.7969, 1.0, 0.7812, 0.9375, 0.8125, 0.875, 0.8125, 0.9375, 0.7812, 0.9375, 0.7812, 0.875, 0.8125, 0.8125, 0.8125, 0.875, 0.7812, 0.875, 0.7812, 0.8125, 0.7812, 0.5, 0.7812, 0.5625, 0.75, 0.5625, 0.75, 0.5, 0.7812, 0.9375, 0.7656, 1.0, 0.75, 0.9375, 0.7812, 0.875, 0.7812, 0.9375, 0.75, 0.9375, 0.75, 0.875, 0.7812, 0.8125, 0.7812, 0.875, 0.75, 0.875, 0.75, 0.8125, 0.7812, 0.75, 0.7812, 0.8125, 0.75, 0.8125, 0.75, 0.75, 0.7812, 0.6875, 0.7812, 0.75, 0.75, 0.75, 0.75, 0.6875, 0.7812, 0.625, 0.7812, 0.6875, 0.75, 0.6875, 0.75, 0.625, 0.7812, 0.5625, 0.7812, 0.625, 0.75, 0.625, 0.75, 0.5625, 0.7188, 0.5, 0.6875, 0.5, 0.6562, 0.5, 0.625, 0.5, 0.5938, 0.5, 0.5625, 0.5, 0.5312, 0.5, 0.5, 0.5, 0.4687, 0.5, 0.4375, 0.5, 0.4062, 0.5, 0.375, 0.5, 0.3437, 0.5, 0.3125, 0.5, 0.2812, 0.5, 0.25, 0.5, 0.2187, 0.5, 0.1875, 0.5, 0.1562, 0.5, 0.125, 0.5, 0.09375, 0.5, 0.0625, 0.5, 0.03125, 0.5, 0.0, 0.5, 0.9687, 0.5, 0.9375, 0.5, 0.9062, 0.5, 0.875, 0.5, 0.8437, 0.5, 0.8125, 0.5, 0.7812, 0.5, 0.75, 0.5, 0.0, 0.0, 0.0, 0.0, 0.0, 0.0, 0.0, 0.0, 0.0, 0.0, 0.0, 0.0, 0.0, 0.0, 0.0, 0.0, 0.0, 0.0, 0.0, 0.0, 0.0, 0.0, 0.0, 0.0, 0.0, 0.0, 0.0, 0.0, 0.0, 0.0, 0.0, 0.0, 0.0, 0.0, 0.0, 0.0, 0.0, 0.0, 0.0, 0.0, 0.0, 0.0, 0.0, 0.0, 0.0, 0.0, 0.0, 0.0, 0.0, 0.0, 0.0, 0.0, 0.0, 0.0, 0.0, 0.0, 0.0, 0.0, 0.0, 0.0, 0.0, 0.0, 0.0, 0.0, 0.0, 0.0, 0.0, 0.0, 0.0, 0.0, 0.0, 0.0, 0.0, 0.0, 0.0, 0.0, 0.0, 0.0, 0.0, 0.0, 0.0, 0.0, 0.0, 0.0, 0.0, 0.0, 0.0, 0.0, 0.0, 0.0, 0.0, 0.0, 0.0, 0.0, 0.0, 0.0, 0.0, 0.0, 0.0, 0.0, 0.0, 0.0, 0.0, 0.0, 0.0, 0.0, 0.0, 0.0, 0.0, 0.0, 0.0, 0.0, 0.0, 0.0, 0.0, 0.0, 0.0, 0.0, 0.0, 0.0, 0.0, 0.0, 0.0, 0.0, 0.0, 0.0, 0.0, 0.0, 0.0, 0.0, 0.0, 0.0, 0.0, 0.0, 0.0, 0.0, 0.0, 0.0, 0.0, 0.0, 0.0, 0.0, 0.0, 0.0, 0.0, 0.0, 0.0, 0.0, 0.0, 0.0, 0.0, 0.0, 0.0, 0.0, 0.0, 0.0, 0.0, 0.0, 0.0, 0.0, 0.0, 0.0, 0.0, 0.0, 0.0, 0.0, 0.0, 0.0, 0.0, 0.0, 0.0, 0.0, 0.0, 0.0, 0.0, 0.0, 0.0, 0.0, 0.0, 0.0])
me_sphere.materials.append(mat_material_001)
me_sphere.update()
arm_armature = bpy.data.armatures.new('Armature')  # bones are not reproduced

# ---- objects
ob_slimemat = bpy.data.objects.new('SlimeMat', me_sphere)
ob_armature = bpy.data.objects.new('Armature', arm_armature)

# ---- transforms, parenting, visibility, modifiers, constraints
ob_slimemat.parent = ob_armature
ob_slimemat.location = (0.0, 0.0, 0.0)
_vg = ob_slimemat.vertex_groups.new(name='Root')
for _i, _w in zip([0, 1, 2, 3, 4, 5, 6, 7, 8, 9, 10, 11, 12, 13, 14, 15, 16, 17, 18, 19, 20, 21, 22, 23, 24, 25, 26, 27, 28, 29, 30, 31, 32, 33, 34, 35, 36, 37, 38, 39, 40, 41, 42, 43, 44, 45, 46, 47, 48, 49, 50, 51, 52, 53, 54, 55, 56, 57, 58, 59, 60, 61, 62, 63, 64, 65, 66, 67, 68, 69, 70, 71, 72, 73, 74, 75, 76, 77, 78, 79, 80, 81, 82, 83, 84, 85, 86, 87, 88, 89, 90, 91, 92, 93, 94, 95, 96, 97, 98, 99, 100, 101, 102, 103, 104, 105, 106, 107, 108, 109, 110, 111, 112, 113, 114, 115, 116, 117, 118, 119, 120, 121, 122, 123, 124, 125, 126, 127, 128, 129, 130, 131, 132, 133, 134, 135, 136, 137, 138, 139, 140, 141, 142, 143, 144, 145, 146, 147, 148, 149, 150, 151, 152, 153, 154, 155, 156, 157, 158, 159, 160, 161, 162, 163, 164, 165, 166, 167, 168, 169, 170, 171, 172, 173, 174, 175, 176, 177, 178, 179, 180, 181, 182, 183, 184, 185, 186, 187, 188, 189, 190, 191, 192, 193, 194, 195, 196, 197, 198, 199, 200, 201, 202, 203, 204, 205, 206, 207, 208, 209, 210, 211, 212, 213, 214, 215, 216, 217, 218, 219, 220, 221, 222, 223, 224, 225, 226, 227, 228, 229, 230, 231, 232, 233, 234, 235, 236, 237, 238, 239, 240, 241, 242, 243, 244, 245, 246, 247, 248, 249, 250, 251, 252, 253, 254, 255, 256], [0.0, 0.0, 0.0122, 1.0, 0.0, 0.0, 0.0, 0.0, 0.0, 0.0, 0.01225, 1.0, 0.0, 0.0, 0.0, 0.0, 0.0, 0.0, 0.01241, 1.0, 0.0, 0.0, 0.0, 0.0, 0.0, 0.0, 0.01255, 1.0, 0.0, 0.0, 0.0, 0.0, 0.0, 0.0, 0.01266, 1.0, 0.0, 0.0, 0.0, 0.0, 0.0, 0.0, 0.01285, 1.0, 0.0, 0.0, 0.0, 0.0, 0.0, 0.0, 0.0, 0.01285, 1.0, 0.0, 0.0, 0.0, 0.0, 0.0, 0.0, 0.01254, 1.0, 0.0, 0.0, 0.0, 0.0, 0.0, 0.0, 0.01228, 1.0, 0.0, 0.0, 0.0, 0.0, 0.0, 0.0, 0.01257, 1.0, 0.0, 0.0, 0.0, 0.0, 0.0, 0.0, 0.01278, 1.0, 0.0, 0.0, 0.0, 0.0, 0.0, 0.0, 0.01271, 1.0, 0.0, 0.0, 0.0, 0.0, 0.0, 0.0, 0.01247, 1.0, 0.0, 0.0, 0.0, 0.0, 0.0, 0.0, 0.01233, 1.0, 0.0, 0.0, 0.0, 0.0, 0.0, 0.0, 0.01213, 1.0, 0.0, 0.0, 0.0, 0.0, 0.0, 0.0, 0.01187, 1.0, 0.0, 0.0, 0.0, 0.0, 0.0, 0.0, 0.01171, 1.0, 0.0, 0.0, 0.0, 0.0, 0.0, 0.0, 0.012, 1.0, 0.0, 0.0, 0.0, 0.0, 0.0, 0.0, 0.01237, 1.0, 0.0, 0.0, 0.0, 0.0, 0.0, 0.0, 0.01268, 1.0, 0.0, 0.0, 0.0, 0.0, 0.0, 0.0, 0.01292, 1.0, 0.0, 0.0, 0.0, 0.0, 0.0, 0.0, 0.01331, 1.0, 0.0, 0.0, 0.0, 0.0, 0.0, 0.0, 0.01354, 1.0, 0.0, 0.0, 0.0, 0.0, 0.0, 0.0, 0.01352, 1.0, 0.0, 0.0, 0.0, 0.0, 0.0, 0.0, 0.01337, 1.0, 0.0, 0.0, 0.0, 0.0, 0.0, 0.0, 0.01361, 1.0, 0.0, 0.0, 0.0, 0.0, 0.0, 0.0, 0.01376, 1.0, 0.0, 0.0, 0.0, 0.0, 0.0, 0.0, 0.01369, 1.0, 0.0, 0.0, 0.0, 0.0, 0.0, 0.0, 0.01346, 1.0, 0.0, 0.0, 0.0, 0.0, 0.0, 0.0, 0.01328, 1.0, 0.0, 0.0, 0.0, 0.0, 0.0, 0.0, 0.01297, 1.0, 0.0, 0.0, 0.0, 0.0, 0.0, 0.0, 0.01255, 1.0, 0.0, 0.0, 0.0, 0.0]): _vg.add([_i], _w, 'REPLACE')
_vg = ob_slimemat.vertex_groups.new(name='UpperBody')
for _i, _w in zip([0, 1, 2, 3, 4, 5, 6, 7, 8, 9, 10, 11, 12, 13, 14, 15, 16, 17, 18, 19, 20, 21, 22, 23, 24, 25, 26, 27, 28, 29, 30, 31, 32, 33, 34, 35, 36, 37, 38, 39, 40, 41, 42, 43, 44, 45, 46, 47, 48, 49, 50, 51, 52, 53, 54, 55, 56, 57, 58, 59, 60, 61, 62, 63, 64, 65, 66, 67, 68, 69, 70, 71, 72, 73, 74, 75, 76, 77, 78, 79, 80, 81, 82, 83, 84, 85, 86, 87, 88, 89, 90, 91, 92, 93, 94, 95, 96, 97, 98, 99, 100, 101, 102, 103, 104, 105, 106, 107, 108, 109, 110, 111, 112, 113, 114, 115, 116, 117, 118, 119, 120, 121, 122, 123, 124, 125, 126, 127, 128, 129, 130, 131, 132, 133, 134, 135, 136, 137, 138, 139, 140, 141, 142, 143, 144, 145, 146, 147, 148, 149, 150, 151, 152, 153, 154, 155, 156, 157, 158, 159, 160, 161, 162, 163, 164, 165, 166, 167, 168, 169, 170, 171, 172, 173, 174, 175, 176, 177, 178, 179, 180, 181, 182, 183, 184, 185, 186, 187, 188, 189, 190, 191, 192, 193, 194, 195, 196, 197, 198, 199, 200, 201, 202, 203, 204, 205, 206, 207, 208, 209, 210, 211, 212, 213, 214, 215, 216, 217, 218, 219, 220, 221, 222, 223, 224, 225, 226, 227, 228, 229, 230, 231, 232, 233, 234, 235, 236, 237, 238, 239, 240, 241, 242, 243, 244, 245, 246, 247, 248, 249, 250, 251, 252, 253, 254, 255, 256], [0.9568, 0.8513, 0.06231, 0.0, 0.9912, 0.9797, 0.957, 0.9187, 0.8521, 0.7197, 0.0597, 0.0, 0.9912, 0.9798, 0.9571, 0.9188, 0.8521, 0.7146, 0.05748, 0.0, 0.9912, 0.9799, 0.9572, 0.9188, 0.8517, 0.7098, 0.05615, 0.0, 0.9913, 0.9799, 0.9572, 0.9188, 0.8512, 0.7061, 0.05567, 0.0, 0.9913, 0.9799, 0.9573, 0.9187, 0.8509, 0.7039, 0.05555, 0.0, 0.9945, 0.9913, 0.98, 0.9573, 0.9188, 0.851, 0.705, 0.05692, 0.0, 0.9913, 0.98, 0.9574, 0.9189, 0.8515, 0.7094, 0.06028, 0.0, 0.9913, 0.98, 0.9575, 0.9191, 0.8519, 0.7144, 0.06413, 0.0, 0.9913, 0.9801, 0.9575, 0.9192, 0.8519, 0.7169, 0.06631, 0.0, 0.9913, 0.9801, 0.9576, 0.9194, 0.852, 0.7198, 0.06953, 0.0, 0.9913, 0.9801, 0.9577, 0.9196, 0.8525, 0.7246, 0.07464, 0.0, 0.9913, 0.9802, 0.9579, 0.92, 0.8534, 0.7305, 0.08171, 0.0, 0.9913, 0.9802, 0.958, 0.9204, 0.8546, 0.7356, 0.08884, 0.0, 0.9913, 0.9802, 0.9581, 0.9207, 0.8556, 0.7401, 0.09703, 0.0, 0.9913, 0.9802, 0.958, 0.9208, 0.8563, 0.7435, 0.106, 0.0, 0.9913, 0.9801, 0.9579, 0.9207, 0.8562, 0.7444, 0.1144, 0.0, 0.9913, 0.98, 0.9577, 0.9201, 0.855, 0.7412, 0.1186, 0.0, 0.9912, 0.9799, 0.9573, 0.9192, 0.8529, 0.736, 0.1205, 0.0, 0.9912, 0.9797, 0.9569, 0.9182, 0.8504, 0.7305, 0.1214, 0.0, 0.9912, 0.9796, 0.9564, 0.9171, 0.8479, 0.7251, 0.1205, 0.0, 0.9911, 0.9794, 0.956, 0.916, 0.8456, 0.7196, 0.1161, 0.0, 0.9911, 0.9793, 0.9556, 0.9152, 0.8437, 0.7158, 0.111, 0.0, 0.9911, 0.9792, 0.9553, 0.9145, 0.8426, 0.7143, 0.1066, 0.0, 0.991, 0.9791, 0.9551, 0.9141, 0.8419, 0.7139, 0.1017, 0.0, 0.991, 0.9791, 0.955, 0.9139, 0.8413, 0.712, 0.09292, 0.0, 0.991, 0.9791, 0.9551, 0.9139, 0.8412, 0.711, 0.08485, 0.0, 0.991, 0.9791, 0.9552, 0.9143, 0.8419, 0.7121, 0.07868, 0.0, 0.991, 0.9792, 0.9554, 0.9149, 0.8433, 0.7147, 0.07375, 0.0, 0.9911, 0.9793, 0.9558, 0.9157, 0.8452, 0.7174, 0.0692, 0.0, 0.9911, 0.9794, 0.9561, 0.9166, 0.8474, 0.7203, 0.06596, 0.0, 0.9911, 0.9795, 0.9565, 0.9175, 0.8496, 0.7227, 0.06379, 0.0, 0.9912, 0.9796, 0.9182, 0.723]): _vg.add([_i], _w, 'REPLACE')
_m = ob_slimemat.modifiers.new('Armature', 'ARMATURE')
_m.object = ob_armature
ob_armature.location = (0.0, 0.0, 0.0)
ob_armature.show_in_front = True

# ---- collection membership
col_collection.objects.link(ob_slimemat)
col_collection.objects.link(ob_armature)

# ---- scene / render settings (as saved in the file)
scene.frame_start = 1; scene.frame_end = 20; scene.frame_set(3)
scene.render.engine = 'BLENDER_EEVEE_NEXT'
scene.cycles.sampling_pattern = 'TABULATED_SOBOL'
scene.view_settings.view_transform = 'Filmic'
bpy.context.view_layer.update()

# ---- added for rendering (the .blend has no active camera and no usable light): camera, sun
cam_auto = bpy.data.cameras.new('AutoCamera')
cam_auto.lens = 50.0
cam_auto.sensor_width = 36.0
cam_auto.clip_end = 1000.0
ob_auto_camera = bpy.data.objects.new('AutoCamera', cam_auto)
scene.collection.objects.link(ob_auto_camera)
ob_auto_camera.location = (2.96614, -3.55937, 3.12749)
ob_auto_camera.rotation_euler = (1.09748, -7.21219e-08, 0.694738)
scene.camera = ob_auto_camera
light_auto_sun = bpy.data.lights.new('AutoSun', 'SUN')
light_auto_sun.energy = 3.0
light_auto_sun.angle = 0.0523599
ob_auto_sun = bpy.data.objects.new('AutoSun', light_auto_sun)
scene.collection.objects.link(ob_auto_sun)
ob_auto_sun.rotation_euler = (0.872665, 0.174533, 0.523599)
bpy.context.view_layer.update()
